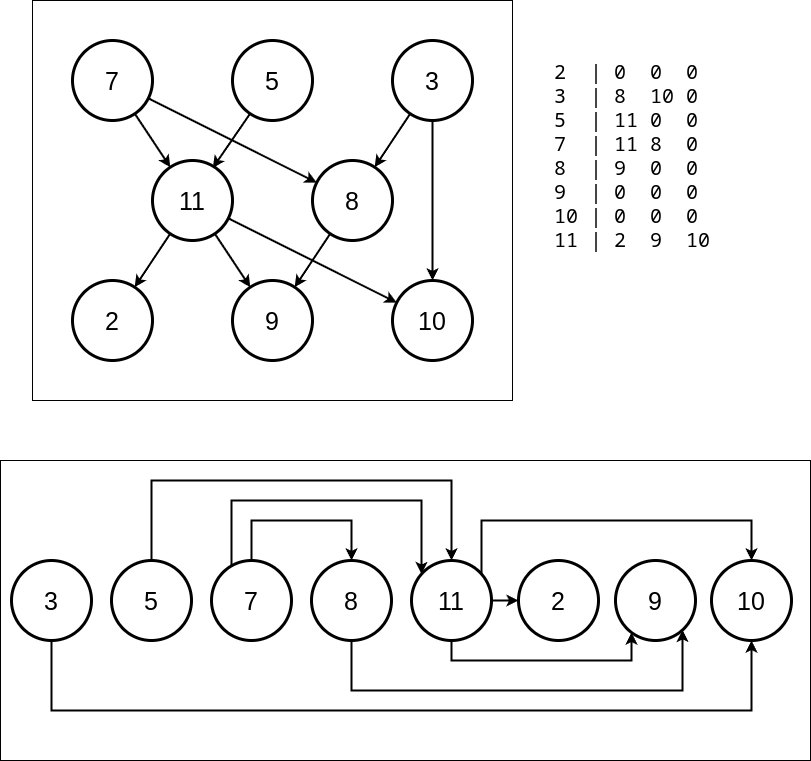

The diagram above was exported from draw.io. Its source (the exported page's mxGraphModel, read from the mxfile embedded in the PNG):
<mxGraphModel dx="1311" dy="913" grid="1" gridSize="10" guides="1" tooltips="1" connect="1" arrows="1" fold="1" page="1" pageScale="1" pageWidth="827" pageHeight="1169" math="0" shadow="0">
  <root>
    <mxCell id="0" />
    <mxCell id="1" parent="0" />
    <mxCell id="2" value="" style="rounded=0;whiteSpace=wrap;html=1;" vertex="1" parent="1">
      <mxGeometry x="8" y="540" width="810" height="300" as="geometry" />
    </mxCell>
    <mxCell id="3" value="" style="rounded=0;whiteSpace=wrap;html=1;" vertex="1" parent="1">
      <mxGeometry x="40" y="80" width="480" height="400" as="geometry" />
    </mxCell>
    <mxCell id="4" style="rounded=0;orthogonalLoop=1;jettySize=auto;html=1;strokeWidth=2;" edge="1" source="5" target="17" parent="1">
      <mxGeometry relative="1" as="geometry" />
    </mxCell>
    <mxCell id="5" value="7" style="ellipse;whiteSpace=wrap;html=1;aspect=fixed;strokeWidth=3;fontSize=25;" vertex="1" parent="1">
      <mxGeometry x="80" y="120" width="80" height="80" as="geometry" />
    </mxCell>
    <mxCell id="6" value="5" style="ellipse;whiteSpace=wrap;html=1;aspect=fixed;strokeWidth=3;fontSize=25;" vertex="1" parent="1">
      <mxGeometry x="240" y="120" width="80" height="80" as="geometry" />
    </mxCell>
    <mxCell id="7" style="rounded=0;orthogonalLoop=1;jettySize=auto;html=1;strokeWidth=2;" edge="1" source="8" target="11" parent="1">
      <mxGeometry relative="1" as="geometry" />
    </mxCell>
    <mxCell id="8" value="3" style="ellipse;whiteSpace=wrap;html=1;aspect=fixed;strokeWidth=3;fontSize=25;" vertex="1" parent="1">
      <mxGeometry x="400" y="120" width="80" height="80" as="geometry" />
    </mxCell>
    <mxCell id="9" value="2" style="ellipse;whiteSpace=wrap;html=1;aspect=fixed;strokeWidth=3;fontSize=25;" vertex="1" parent="1">
      <mxGeometry x="80" y="360" width="80" height="80" as="geometry" />
    </mxCell>
    <mxCell id="10" value="9" style="ellipse;whiteSpace=wrap;html=1;aspect=fixed;strokeWidth=3;fontSize=25;" vertex="1" parent="1">
      <mxGeometry x="240" y="360" width="80" height="80" as="geometry" />
    </mxCell>
    <mxCell id="11" value="10" style="ellipse;whiteSpace=wrap;html=1;aspect=fixed;strokeWidth=3;fontSize=25;" vertex="1" parent="1">
      <mxGeometry x="400" y="360" width="80" height="80" as="geometry" />
    </mxCell>
    <mxCell id="12" style="rounded=0;orthogonalLoop=1;jettySize=auto;html=1;strokeWidth=2;" edge="1" source="15" target="11" parent="1">
      <mxGeometry relative="1" as="geometry" />
    </mxCell>
    <mxCell id="13" style="rounded=0;orthogonalLoop=1;jettySize=auto;html=1;strokeWidth=2;" edge="1" source="15" target="10" parent="1">
      <mxGeometry relative="1" as="geometry" />
    </mxCell>
    <mxCell id="14" style="rounded=0;orthogonalLoop=1;jettySize=auto;html=1;strokeWidth=2;" edge="1" source="15" target="9" parent="1">
      <mxGeometry relative="1" as="geometry" />
    </mxCell>
    <mxCell id="15" value="11" style="ellipse;whiteSpace=wrap;html=1;aspect=fixed;strokeWidth=3;fontSize=25;" vertex="1" parent="1">
      <mxGeometry x="160" y="240" width="80" height="80" as="geometry" />
    </mxCell>
    <mxCell id="16" style="rounded=0;orthogonalLoop=1;jettySize=auto;html=1;strokeWidth=2;" edge="1" source="17" target="10" parent="1">
      <mxGeometry relative="1" as="geometry" />
    </mxCell>
    <mxCell id="17" value="8" style="ellipse;whiteSpace=wrap;html=1;aspect=fixed;strokeWidth=3;fontSize=25;" vertex="1" parent="1">
      <mxGeometry x="320" y="240" width="80" height="80" as="geometry" />
    </mxCell>
    <mxCell id="18" style="rounded=0;orthogonalLoop=1;jettySize=auto;html=1;strokeWidth=2;" edge="1" source="5" target="15" parent="1">
      <mxGeometry relative="1" as="geometry" />
    </mxCell>
    <mxCell id="19" style="rounded=0;orthogonalLoop=1;jettySize=auto;html=1;entryX=0.754;entryY=0.092;entryDx=0;entryDy=0;entryPerimeter=0;strokeWidth=2;" edge="1" source="6" target="15" parent="1">
      <mxGeometry relative="1" as="geometry">
        <mxPoint x="220" y="300" as="targetPoint" />
      </mxGeometry>
    </mxCell>
    <mxCell id="20" style="rounded=0;orthogonalLoop=1;jettySize=auto;html=1;strokeWidth=2;" edge="1" source="8" target="17" parent="1">
      <mxGeometry relative="1" as="geometry" />
    </mxCell>
    <mxCell id="21" value="&lt;pre style=&quot;font-size: 20px;&quot;&gt;&lt;font style=&quot;font-size: 20px;&quot;&gt;2  | 0  0  0&lt;br&gt;&lt;/font&gt;&lt;font style=&quot;font-size: 20px;&quot;&gt;3  | 8  10 0&lt;br&gt;&lt;/font&gt;&lt;span style=&quot;&quot;&gt;5  | 11 0  0&lt;br&gt;&lt;/span&gt;&lt;span style=&quot;&quot;&gt;7  | 11 8  0&lt;br&gt;&lt;/span&gt;&lt;span style=&quot;&quot;&gt;8  | 9  0  0&lt;br&gt;&lt;/span&gt;&lt;span style=&quot;&quot;&gt;9  | 0  0  0&lt;br&gt;&lt;/span&gt;&lt;span style=&quot;&quot;&gt;10 | 0  0  0&lt;br&gt;&lt;/span&gt;&lt;span style=&quot;&quot;&gt;11 | 2  9  10&lt;/span&gt;&lt;/pre&gt;" style="text;html=1;align=left;verticalAlign=middle;resizable=0;points=[];autosize=1;strokeColor=none;fillColor=none;" vertex="1" parent="1">
      <mxGeometry x="560" y="110" width="180" height="250" as="geometry" />
    </mxCell>
    <mxCell id="22" style="rounded=0;orthogonalLoop=1;jettySize=auto;html=1;strokeWidth=2;edgeStyle=orthogonalEdgeStyle;" edge="1" source="23" target="33" parent="1">
      <mxGeometry relative="1" as="geometry">
        <Array as="points">
          <mxPoint x="259" y="600" />
          <mxPoint x="359" y="600" />
        </Array>
      </mxGeometry>
    </mxCell>
    <mxCell id="23" value="7" style="ellipse;whiteSpace=wrap;html=1;aspect=fixed;strokeWidth=3;fontSize=25;" vertex="1" parent="1">
      <mxGeometry x="219" y="640" width="80" height="80" as="geometry" />
    </mxCell>
    <mxCell id="24" value="5" style="ellipse;whiteSpace=wrap;html=1;aspect=fixed;strokeWidth=3;fontSize=25;" vertex="1" parent="1">
      <mxGeometry x="119" y="640" width="80" height="80" as="geometry" />
    </mxCell>
    <mxCell id="25" style="rounded=0;orthogonalLoop=1;jettySize=auto;html=1;strokeWidth=2;edgeStyle=orthogonalEdgeStyle;" edge="1" source="26" target="28" parent="1">
      <mxGeometry relative="1" as="geometry">
        <Array as="points">
          <mxPoint x="59" y="790" />
          <mxPoint x="759" y="790" />
        </Array>
      </mxGeometry>
    </mxCell>
    <mxCell id="26" value="3" style="ellipse;whiteSpace=wrap;html=1;aspect=fixed;strokeWidth=3;fontSize=25;" vertex="1" parent="1">
      <mxGeometry x="19" y="640" width="80" height="80" as="geometry" />
    </mxCell>
    <mxCell id="27" value="9" style="ellipse;whiteSpace=wrap;html=1;aspect=fixed;strokeWidth=3;fontSize=25;" vertex="1" parent="1">
      <mxGeometry x="623" y="640" width="80" height="80" as="geometry" />
    </mxCell>
    <mxCell id="28" value="10" style="ellipse;whiteSpace=wrap;html=1;aspect=fixed;strokeWidth=3;fontSize=25;" vertex="1" parent="1">
      <mxGeometry x="719" y="640" width="80" height="80" as="geometry" />
    </mxCell>
    <mxCell id="29" style="rounded=0;orthogonalLoop=1;jettySize=auto;html=1;strokeWidth=2;edgeStyle=orthogonalEdgeStyle;" edge="1" source="37" target="28" parent="1">
      <mxGeometry relative="1" as="geometry">
        <Array as="points">
          <mxPoint x="489" y="600" />
          <mxPoint x="759" y="600" />
        </Array>
      </mxGeometry>
    </mxCell>
    <mxCell id="30" style="rounded=0;orthogonalLoop=1;jettySize=auto;html=1;strokeWidth=2;edgeStyle=orthogonalEdgeStyle;" edge="1" source="37" target="27" parent="1">
      <mxGeometry relative="1" as="geometry">
        <Array as="points">
          <mxPoint x="459" y="740" />
          <mxPoint x="639" y="740" />
        </Array>
      </mxGeometry>
    </mxCell>
    <mxCell id="31" style="rounded=0;orthogonalLoop=1;jettySize=auto;html=1;strokeWidth=2;exitX=1;exitY=0.5;exitDx=0;exitDy=0;" edge="1" source="37" target="36" parent="1">
      <mxGeometry relative="1" as="geometry" />
    </mxCell>
    <mxCell id="32" style="rounded=0;orthogonalLoop=1;jettySize=auto;html=1;strokeWidth=2;edgeStyle=orthogonalEdgeStyle;" edge="1" source="33" target="27" parent="1">
      <mxGeometry relative="1" as="geometry">
        <Array as="points">
          <mxPoint x="359" y="770" />
          <mxPoint x="690" y="770" />
        </Array>
      </mxGeometry>
    </mxCell>
    <mxCell id="33" value="8" style="ellipse;whiteSpace=wrap;html=1;aspect=fixed;strokeWidth=3;fontSize=25;" vertex="1" parent="1">
      <mxGeometry x="319" y="640" width="80" height="80" as="geometry" />
    </mxCell>
    <mxCell id="34" style="rounded=0;orthogonalLoop=1;jettySize=auto;html=1;strokeWidth=2;edgeStyle=orthogonalEdgeStyle;" edge="1" source="23" target="37" parent="1">
      <mxGeometry relative="1" as="geometry">
        <Array as="points">
          <mxPoint x="239" y="580" />
          <mxPoint x="429" y="580" />
        </Array>
      </mxGeometry>
    </mxCell>
    <mxCell id="35" style="rounded=0;orthogonalLoop=1;jettySize=auto;html=1;strokeWidth=2;edgeStyle=orthogonalEdgeStyle;" edge="1" source="24" target="37" parent="1">
      <mxGeometry relative="1" as="geometry">
        <mxPoint x="229" y="690" as="targetPoint" />
        <Array as="points">
          <mxPoint x="159" y="560" />
          <mxPoint x="459" y="560" />
        </Array>
      </mxGeometry>
    </mxCell>
    <mxCell id="36" value="2" style="ellipse;whiteSpace=wrap;html=1;aspect=fixed;strokeWidth=3;fontSize=25;" vertex="1" parent="1">
      <mxGeometry x="526" y="640" width="80" height="80" as="geometry" />
    </mxCell>
    <mxCell id="37" value="11" style="ellipse;whiteSpace=wrap;html=1;aspect=fixed;strokeWidth=3;fontSize=25;" vertex="1" parent="1">
      <mxGeometry x="419" y="640" width="80" height="80" as="geometry" />
    </mxCell>
  </root>
</mxGraphModel>